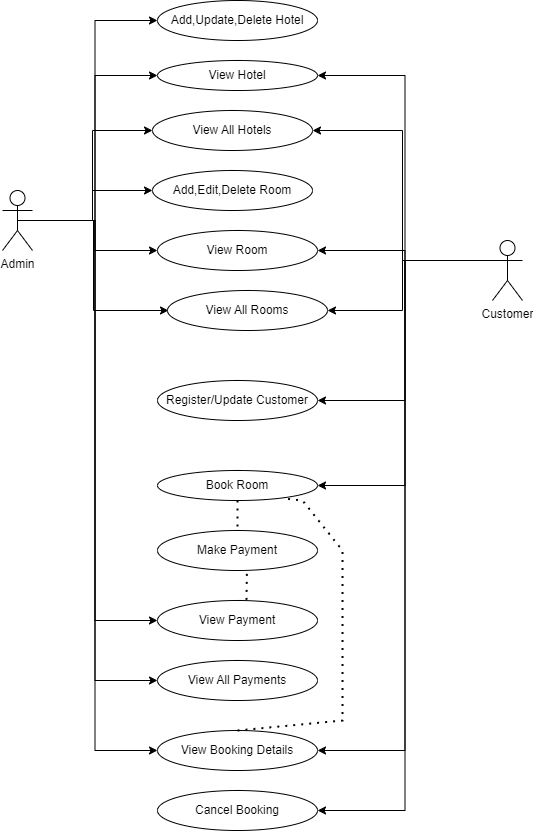

The diagram above was exported from draw.io. Its source (the exported page's mxGraphModel, read from the mxfile embedded in the PNG):
<mxGraphModel dx="1036" dy="606" grid="1" gridSize="10" guides="1" tooltips="1" connect="1" arrows="1" fold="1" page="1" pageScale="1" pageWidth="850" pageHeight="1100" math="0" shadow="0">
  <root>
    <mxCell id="0" />
    <mxCell id="1" parent="0" />
    <mxCell id="QfRN-ZHsJnuoMOHWzkoo-27" style="edgeStyle=orthogonalEdgeStyle;rounded=0;orthogonalLoop=1;jettySize=auto;html=1;exitX=0.5;exitY=0.5;exitDx=0;exitDy=0;exitPerimeter=0;entryX=0;entryY=0.5;entryDx=0;entryDy=0;" parent="1" source="QfRN-ZHsJnuoMOHWzkoo-1" target="QfRN-ZHsJnuoMOHWzkoo-6" edge="1">
      <mxGeometry relative="1" as="geometry" />
    </mxCell>
    <mxCell id="QfRN-ZHsJnuoMOHWzkoo-28" style="edgeStyle=orthogonalEdgeStyle;rounded=0;orthogonalLoop=1;jettySize=auto;html=1;exitX=0.5;exitY=0.5;exitDx=0;exitDy=0;exitPerimeter=0;entryX=0;entryY=0.5;entryDx=0;entryDy=0;" parent="1" source="QfRN-ZHsJnuoMOHWzkoo-1" target="QfRN-ZHsJnuoMOHWzkoo-12" edge="1">
      <mxGeometry relative="1" as="geometry" />
    </mxCell>
    <mxCell id="QfRN-ZHsJnuoMOHWzkoo-29" style="edgeStyle=orthogonalEdgeStyle;rounded=0;orthogonalLoop=1;jettySize=auto;html=1;exitX=0.5;exitY=0.5;exitDx=0;exitDy=0;exitPerimeter=0;entryX=0;entryY=0.5;entryDx=0;entryDy=0;" parent="1" source="QfRN-ZHsJnuoMOHWzkoo-1" target="QfRN-ZHsJnuoMOHWzkoo-18" edge="1">
      <mxGeometry relative="1" as="geometry" />
    </mxCell>
    <mxCell id="QfRN-ZHsJnuoMOHWzkoo-31" style="edgeStyle=orthogonalEdgeStyle;rounded=0;orthogonalLoop=1;jettySize=auto;html=1;exitX=0.5;exitY=0.5;exitDx=0;exitDy=0;exitPerimeter=0;" parent="1" source="QfRN-ZHsJnuoMOHWzkoo-1" target="QfRN-ZHsJnuoMOHWzkoo-5" edge="1">
      <mxGeometry relative="1" as="geometry">
        <Array as="points">
          <mxPoint x="200" y="220" />
          <mxPoint x="200" y="130" />
        </Array>
      </mxGeometry>
    </mxCell>
    <mxCell id="QfRN-ZHsJnuoMOHWzkoo-32" style="edgeStyle=orthogonalEdgeStyle;rounded=0;orthogonalLoop=1;jettySize=auto;html=1;exitX=0.5;exitY=0.5;exitDx=0;exitDy=0;exitPerimeter=0;entryX=0;entryY=0.5;entryDx=0;entryDy=0;" parent="1" source="QfRN-ZHsJnuoMOHWzkoo-1" target="QfRN-ZHsJnuoMOHWzkoo-4" edge="1">
      <mxGeometry relative="1" as="geometry" />
    </mxCell>
    <mxCell id="QfRN-ZHsJnuoMOHWzkoo-33" style="edgeStyle=orthogonalEdgeStyle;rounded=0;orthogonalLoop=1;jettySize=auto;html=1;exitX=0.5;exitY=0.5;exitDx=0;exitDy=0;exitPerimeter=0;entryX=0;entryY=0.5;entryDx=0;entryDy=0;" parent="1" source="QfRN-ZHsJnuoMOHWzkoo-1" target="QfRN-ZHsJnuoMOHWzkoo-2" edge="1">
      <mxGeometry relative="1" as="geometry" />
    </mxCell>
    <mxCell id="QfRN-ZHsJnuoMOHWzkoo-34" style="edgeStyle=orthogonalEdgeStyle;rounded=0;orthogonalLoop=1;jettySize=auto;html=1;exitX=0.5;exitY=0.5;exitDx=0;exitDy=0;exitPerimeter=0;entryX=0;entryY=0.5;entryDx=0;entryDy=0;" parent="1" source="QfRN-ZHsJnuoMOHWzkoo-1" target="QfRN-ZHsJnuoMOHWzkoo-21" edge="1">
      <mxGeometry relative="1" as="geometry" />
    </mxCell>
    <mxCell id="WAYt4GDLKGacSqMKEuB5-4" style="edgeStyle=orthogonalEdgeStyle;rounded=0;orthogonalLoop=1;jettySize=auto;html=1;exitX=0.5;exitY=0.5;exitDx=0;exitDy=0;exitPerimeter=0;entryX=0;entryY=0.5;entryDx=0;entryDy=0;" edge="1" parent="1">
      <mxGeometry relative="1" as="geometry">
        <mxPoint x="126" y="220" as="sourcePoint" />
        <mxPoint x="276" y="310" as="targetPoint" />
        <Array as="points">
          <mxPoint x="201" y="220" />
          <mxPoint x="201" y="310" />
        </Array>
      </mxGeometry>
    </mxCell>
    <mxCell id="WAYt4GDLKGacSqMKEuB5-10" style="edgeStyle=orthogonalEdgeStyle;rounded=0;orthogonalLoop=1;jettySize=auto;html=1;exitX=0.5;exitY=0.5;exitDx=0;exitDy=0;exitPerimeter=0;entryX=0;entryY=0.5;entryDx=0;entryDy=0;" edge="1" parent="1" source="QfRN-ZHsJnuoMOHWzkoo-1" target="WAYt4GDLKGacSqMKEuB5-7">
      <mxGeometry relative="1" as="geometry" />
    </mxCell>
    <mxCell id="QfRN-ZHsJnuoMOHWzkoo-1" value="Admin" style="shape=umlActor;verticalLabelPosition=bottom;verticalAlign=top;html=1;outlineConnect=0;" parent="1" vertex="1">
      <mxGeometry x="110" y="190" width="30" height="60" as="geometry" />
    </mxCell>
    <mxCell id="QfRN-ZHsJnuoMOHWzkoo-2" value="Add,Update,Delete Hotel" style="ellipse;whiteSpace=wrap;html=1;" parent="1" vertex="1">
      <mxGeometry x="265" width="160" height="40" as="geometry" />
    </mxCell>
    <mxCell id="QfRN-ZHsJnuoMOHWzkoo-4" value="View Hotel" style="ellipse;whiteSpace=wrap;html=1;" parent="1" vertex="1">
      <mxGeometry x="265" y="60" width="160" height="30" as="geometry" />
    </mxCell>
    <mxCell id="QfRN-ZHsJnuoMOHWzkoo-5" value="View All Hotels" style="ellipse;whiteSpace=wrap;html=1;" parent="1" vertex="1">
      <mxGeometry x="260" y="110" width="160" height="40" as="geometry" />
    </mxCell>
    <mxCell id="QfRN-ZHsJnuoMOHWzkoo-6" value="Add,Edit,Delete Room" style="ellipse;whiteSpace=wrap;html=1;" parent="1" vertex="1">
      <mxGeometry x="260" y="170" width="160" height="40" as="geometry" />
    </mxCell>
    <mxCell id="QfRN-ZHsJnuoMOHWzkoo-12" value="View Room" style="ellipse;whiteSpace=wrap;html=1;" parent="1" vertex="1">
      <mxGeometry x="265" y="230" width="160" height="40" as="geometry" />
    </mxCell>
    <mxCell id="QfRN-ZHsJnuoMOHWzkoo-13" value="Register/Update Customer" style="ellipse;whiteSpace=wrap;html=1;" parent="1" vertex="1">
      <mxGeometry x="265" y="380" width="160" height="40" as="geometry" />
    </mxCell>
    <mxCell id="QfRN-ZHsJnuoMOHWzkoo-14" value="Book Room" style="ellipse;whiteSpace=wrap;html=1;" parent="1" vertex="1">
      <mxGeometry x="265" y="470" width="160" height="30" as="geometry" />
    </mxCell>
    <mxCell id="QfRN-ZHsJnuoMOHWzkoo-15" value="Make Payment" style="ellipse;whiteSpace=wrap;html=1;" parent="1" vertex="1">
      <mxGeometry x="265" y="530" width="160" height="40" as="geometry" />
    </mxCell>
    <mxCell id="QfRN-ZHsJnuoMOHWzkoo-16" value="Cancel Booking" style="ellipse;whiteSpace=wrap;html=1;" parent="1" vertex="1">
      <mxGeometry x="265" y="790" width="160" height="40" as="geometry" />
    </mxCell>
    <mxCell id="QfRN-ZHsJnuoMOHWzkoo-18" value="View Booking Details" style="ellipse;whiteSpace=wrap;html=1;" parent="1" vertex="1">
      <mxGeometry x="265" y="730" width="160" height="40" as="geometry" />
    </mxCell>
    <mxCell id="QfRN-ZHsJnuoMOHWzkoo-21" value="View Payment" style="ellipse;whiteSpace=wrap;html=1;" parent="1" vertex="1">
      <mxGeometry x="265" y="600" width="160" height="40" as="geometry" />
    </mxCell>
    <mxCell id="QfRN-ZHsJnuoMOHWzkoo-36" value="" style="endArrow=none;dashed=1;html=1;dashPattern=1 3;strokeWidth=2;rounded=0;exitX=0.5;exitY=1;exitDx=0;exitDy=0;entryX=0.5;entryY=0;entryDx=0;entryDy=0;" parent="1" source="QfRN-ZHsJnuoMOHWzkoo-14" target="QfRN-ZHsJnuoMOHWzkoo-15" edge="1">
      <mxGeometry width="50" height="50" relative="1" as="geometry">
        <mxPoint x="330" y="430" as="sourcePoint" />
        <mxPoint x="380" y="380" as="targetPoint" />
      </mxGeometry>
    </mxCell>
    <mxCell id="QfRN-ZHsJnuoMOHWzkoo-47" value="" style="endArrow=none;dashed=1;html=1;dashPattern=1 3;strokeWidth=2;rounded=0;entryX=0.799;entryY=0.94;entryDx=0;entryDy=0;exitX=0.5;exitY=0;exitDx=0;exitDy=0;entryPerimeter=0;" parent="1" source="QfRN-ZHsJnuoMOHWzkoo-18" target="QfRN-ZHsJnuoMOHWzkoo-14" edge="1">
      <mxGeometry width="50" height="50" relative="1" as="geometry">
        <mxPoint x="345" y="670" as="sourcePoint" />
        <mxPoint x="401.5685424949238" y="514.1421356237311" as="targetPoint" />
        <Array as="points">
          <mxPoint x="450" y="720" />
          <mxPoint x="450" y="670" />
          <mxPoint x="450" y="550" />
          <mxPoint x="410" y="500" />
        </Array>
      </mxGeometry>
    </mxCell>
    <mxCell id="QfRN-ZHsJnuoMOHWzkoo-49" style="edgeStyle=orthogonalEdgeStyle;rounded=0;orthogonalLoop=1;jettySize=auto;html=1;exitX=0;exitY=0.3333333333333333;exitDx=0;exitDy=0;exitPerimeter=0;entryX=1;entryY=0.5;entryDx=0;entryDy=0;" parent="1" source="QfRN-ZHsJnuoMOHWzkoo-48" target="QfRN-ZHsJnuoMOHWzkoo-4" edge="1">
      <mxGeometry relative="1" as="geometry" />
    </mxCell>
    <mxCell id="QfRN-ZHsJnuoMOHWzkoo-50" style="edgeStyle=orthogonalEdgeStyle;rounded=0;orthogonalLoop=1;jettySize=auto;html=1;exitX=0;exitY=0.3333333333333333;exitDx=0;exitDy=0;exitPerimeter=0;entryX=1;entryY=0.5;entryDx=0;entryDy=0;" parent="1" source="QfRN-ZHsJnuoMOHWzkoo-48" target="QfRN-ZHsJnuoMOHWzkoo-5" edge="1">
      <mxGeometry relative="1" as="geometry" />
    </mxCell>
    <mxCell id="QfRN-ZHsJnuoMOHWzkoo-51" style="edgeStyle=orthogonalEdgeStyle;rounded=0;orthogonalLoop=1;jettySize=auto;html=1;exitX=0;exitY=0.3333333333333333;exitDx=0;exitDy=0;exitPerimeter=0;entryX=1;entryY=0.5;entryDx=0;entryDy=0;" parent="1" source="QfRN-ZHsJnuoMOHWzkoo-48" target="QfRN-ZHsJnuoMOHWzkoo-12" edge="1">
      <mxGeometry relative="1" as="geometry" />
    </mxCell>
    <mxCell id="QfRN-ZHsJnuoMOHWzkoo-52" style="edgeStyle=orthogonalEdgeStyle;rounded=0;orthogonalLoop=1;jettySize=auto;html=1;exitX=0;exitY=0.3333333333333333;exitDx=0;exitDy=0;exitPerimeter=0;entryX=1;entryY=0.5;entryDx=0;entryDy=0;" parent="1" source="QfRN-ZHsJnuoMOHWzkoo-48" target="QfRN-ZHsJnuoMOHWzkoo-13" edge="1">
      <mxGeometry relative="1" as="geometry" />
    </mxCell>
    <mxCell id="QfRN-ZHsJnuoMOHWzkoo-53" style="edgeStyle=orthogonalEdgeStyle;rounded=0;orthogonalLoop=1;jettySize=auto;html=1;exitX=0;exitY=0.3333333333333333;exitDx=0;exitDy=0;exitPerimeter=0;entryX=1;entryY=0.5;entryDx=0;entryDy=0;" parent="1" source="QfRN-ZHsJnuoMOHWzkoo-48" target="QfRN-ZHsJnuoMOHWzkoo-14" edge="1">
      <mxGeometry relative="1" as="geometry" />
    </mxCell>
    <mxCell id="QfRN-ZHsJnuoMOHWzkoo-54" style="edgeStyle=orthogonalEdgeStyle;rounded=0;orthogonalLoop=1;jettySize=auto;html=1;exitX=0;exitY=0.3333333333333333;exitDx=0;exitDy=0;exitPerimeter=0;entryX=1;entryY=0.5;entryDx=0;entryDy=0;" parent="1" source="QfRN-ZHsJnuoMOHWzkoo-48" target="QfRN-ZHsJnuoMOHWzkoo-18" edge="1">
      <mxGeometry relative="1" as="geometry" />
    </mxCell>
    <mxCell id="QfRN-ZHsJnuoMOHWzkoo-55" style="edgeStyle=orthogonalEdgeStyle;rounded=0;orthogonalLoop=1;jettySize=auto;html=1;exitX=0;exitY=0.3333333333333333;exitDx=0;exitDy=0;exitPerimeter=0;entryX=1;entryY=0.5;entryDx=0;entryDy=0;" parent="1" source="QfRN-ZHsJnuoMOHWzkoo-48" target="QfRN-ZHsJnuoMOHWzkoo-16" edge="1">
      <mxGeometry relative="1" as="geometry" />
    </mxCell>
    <mxCell id="QfRN-ZHsJnuoMOHWzkoo-48" value="Customer" style="shape=umlActor;verticalLabelPosition=bottom;verticalAlign=top;html=1;outlineConnect=0;" parent="1" vertex="1">
      <mxGeometry x="600" y="240" width="30" height="60" as="geometry" />
    </mxCell>
    <mxCell id="WAYt4GDLKGacSqMKEuB5-1" value="" style="endArrow=none;dashed=1;html=1;dashPattern=1 3;strokeWidth=2;rounded=0;exitX=0.559;exitY=1.085;exitDx=0;exitDy=0;exitPerimeter=0;" edge="1" parent="1" source="QfRN-ZHsJnuoMOHWzkoo-15">
      <mxGeometry width="50" height="50" relative="1" as="geometry">
        <mxPoint x="400" y="530" as="sourcePoint" />
        <mxPoint x="354" y="600" as="targetPoint" />
      </mxGeometry>
    </mxCell>
    <mxCell id="WAYt4GDLKGacSqMKEuB5-2" value="View All Rooms" style="ellipse;whiteSpace=wrap;html=1;" vertex="1" parent="1">
      <mxGeometry x="275" y="290" width="160" height="40" as="geometry" />
    </mxCell>
    <mxCell id="WAYt4GDLKGacSqMKEuB5-3" value="" style="endArrow=classic;html=1;rounded=0;entryX=1;entryY=0.5;entryDx=0;entryDy=0;" edge="1" parent="1" target="WAYt4GDLKGacSqMKEuB5-2">
      <mxGeometry width="50" height="50" relative="1" as="geometry">
        <mxPoint x="510" y="260" as="sourcePoint" />
        <mxPoint x="450" y="400" as="targetPoint" />
        <Array as="points">
          <mxPoint x="510" y="310" />
        </Array>
      </mxGeometry>
    </mxCell>
    <mxCell id="WAYt4GDLKGacSqMKEuB5-7" value="View All Payments" style="ellipse;whiteSpace=wrap;html=1;" vertex="1" parent="1">
      <mxGeometry x="265" y="660" width="160" height="40" as="geometry" />
    </mxCell>
  </root>
</mxGraphModel>